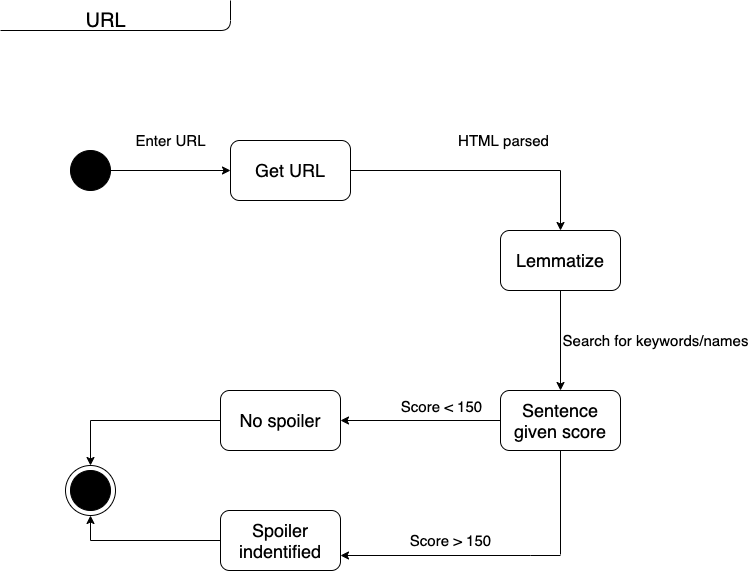

The diagram above was exported from draw.io. Its source (the exported page's mxGraphModel, read from the mxfile embedded in the PNG):
<mxGraphModel dx="946" dy="645" grid="1" gridSize="10" guides="1" tooltips="1" connect="1" arrows="1" fold="1" page="1" pageScale="1" pageWidth="850" pageHeight="1100" math="0" shadow="0">
  <root>
    <mxCell id="0" />
    <mxCell id="1" parent="0" />
    <mxCell id="qsBWZI7Ur67r_VsL1B60-5" value="" style="edgeStyle=segmentEdgeStyle;endArrow=none;html=1;endFill=0;" parent="1" edge="1">
      <mxGeometry width="50" height="50" relative="1" as="geometry">
        <mxPoint x="10" y="40" as="sourcePoint" />
        <mxPoint x="240" y="10" as="targetPoint" />
        <Array as="points">
          <mxPoint x="10" y="40" />
          <mxPoint x="240" y="40" />
        </Array>
      </mxGeometry>
    </mxCell>
    <mxCell id="qsBWZI7Ur67r_VsL1B60-6" value="&lt;font style=&quot;font-size: 20px&quot;&gt;URL&lt;/font&gt;" style="text;html=1;align=center;verticalAlign=middle;resizable=0;points=[];autosize=1;" parent="1" vertex="1">
      <mxGeometry x="85" y="20" width="60" height="20" as="geometry" />
    </mxCell>
    <mxCell id="qsBWZI7Ur67r_VsL1B60-10" style="edgeStyle=orthogonalEdgeStyle;curved=1;rounded=0;orthogonalLoop=1;jettySize=auto;html=1;exitX=1;exitY=0.5;exitDx=0;exitDy=0;endArrow=classic;endFill=1;" parent="1" source="qsBWZI7Ur67r_VsL1B60-8" edge="1">
      <mxGeometry relative="1" as="geometry">
        <mxPoint x="240" y="180" as="targetPoint" />
      </mxGeometry>
    </mxCell>
    <mxCell id="qsBWZI7Ur67r_VsL1B60-8" value="" style="ellipse;whiteSpace=wrap;html=1;aspect=fixed;rounded=1;shadow=0;glass=0;comic=0;fillColor=#000000;" parent="1" vertex="1">
      <mxGeometry x="80" y="160" width="40" height="40" as="geometry" />
    </mxCell>
    <mxCell id="qsBWZI7Ur67r_VsL1B60-13" style="edgeStyle=orthogonalEdgeStyle;curved=1;rounded=0;orthogonalLoop=1;jettySize=auto;html=1;exitX=1;exitY=0.5;exitDx=0;exitDy=0;endArrow=none;endFill=0;" parent="1" source="qsBWZI7Ur67r_VsL1B60-11" edge="1">
      <mxGeometry relative="1" as="geometry">
        <mxPoint x="570" y="180" as="targetPoint" />
      </mxGeometry>
    </mxCell>
    <mxCell id="qsBWZI7Ur67r_VsL1B60-11" value="&lt;font style=&quot;font-size: 18px&quot;&gt;Get URL&lt;/font&gt;" style="rounded=1;whiteSpace=wrap;html=1;shadow=0;glass=0;comic=0;fillColor=#FFFFFF;" parent="1" vertex="1">
      <mxGeometry x="240" y="150" width="120" height="60" as="geometry" />
    </mxCell>
    <mxCell id="qsBWZI7Ur67r_VsL1B60-19" style="edgeStyle=orthogonalEdgeStyle;curved=1;rounded=0;orthogonalLoop=1;jettySize=auto;html=1;startArrow=none;startFill=0;endArrow=none;endFill=0;" parent="1" edge="1">
      <mxGeometry relative="1" as="geometry">
        <mxPoint x="570" y="564" as="targetPoint" />
        <mxPoint x="570" y="460" as="sourcePoint" />
      </mxGeometry>
    </mxCell>
    <mxCell id="qsBWZI7Ur67r_VsL1B60-22" style="edgeStyle=orthogonalEdgeStyle;curved=1;rounded=0;orthogonalLoop=1;jettySize=auto;html=1;exitX=0;exitY=0.5;exitDx=0;exitDy=0;entryX=1;entryY=0.5;entryDx=0;entryDy=0;startArrow=none;startFill=0;endArrow=classic;endFill=1;" parent="1" source="qsBWZI7Ur67r_VsL1B60-12" target="qsBWZI7Ur67r_VsL1B60-21" edge="1">
      <mxGeometry relative="1" as="geometry" />
    </mxCell>
    <mxCell id="qsBWZI7Ur67r_VsL1B60-12" value="&lt;font style=&quot;font-size: 18px&quot;&gt;Sentence given score&lt;/font&gt;" style="rounded=1;whiteSpace=wrap;html=1;shadow=0;glass=0;comic=0;fillColor=#FFFFFF;" parent="1" vertex="1">
      <mxGeometry x="510" y="400" width="120" height="60" as="geometry" />
    </mxCell>
    <mxCell id="qsBWZI7Ur67r_VsL1B60-16" style="edgeStyle=orthogonalEdgeStyle;curved=1;rounded=0;orthogonalLoop=1;jettySize=auto;html=1;exitX=0.5;exitY=0;exitDx=0;exitDy=0;startArrow=classic;startFill=1;endArrow=none;endFill=0;" parent="1" source="qsBWZI7Ur67r_VsL1B60-15" edge="1">
      <mxGeometry relative="1" as="geometry">
        <mxPoint x="570" y="180" as="targetPoint" />
      </mxGeometry>
    </mxCell>
    <mxCell id="qsBWZI7Ur67r_VsL1B60-17" style="edgeStyle=orthogonalEdgeStyle;curved=1;rounded=0;orthogonalLoop=1;jettySize=auto;html=1;exitX=0.5;exitY=1;exitDx=0;exitDy=0;startArrow=none;startFill=0;endArrow=classic;endFill=1;" parent="1" source="qsBWZI7Ur67r_VsL1B60-15" target="qsBWZI7Ur67r_VsL1B60-12" edge="1">
      <mxGeometry relative="1" as="geometry" />
    </mxCell>
    <mxCell id="qsBWZI7Ur67r_VsL1B60-15" value="&lt;font style=&quot;font-size: 18px&quot;&gt;Lemmatize&lt;/font&gt;" style="rounded=1;whiteSpace=wrap;html=1;shadow=0;glass=0;comic=0;fillColor=#FFFFFF;" parent="1" vertex="1">
      <mxGeometry x="510" y="240" width="120" height="60" as="geometry" />
    </mxCell>
    <mxCell id="qsBWZI7Ur67r_VsL1B60-20" style="edgeStyle=orthogonalEdgeStyle;curved=1;rounded=0;orthogonalLoop=1;jettySize=auto;html=1;exitX=1;exitY=0.75;exitDx=0;exitDy=0;startArrow=classic;startFill=1;endArrow=none;endFill=0;" parent="1" source="qsBWZI7Ur67r_VsL1B60-18" edge="1">
      <mxGeometry relative="1" as="geometry">
        <mxPoint x="570" y="565" as="targetPoint" />
        <Array as="points">
          <mxPoint x="540" y="565" />
          <mxPoint x="540" y="565" />
        </Array>
      </mxGeometry>
    </mxCell>
    <mxCell id="qsBWZI7Ur67r_VsL1B60-31" style="edgeStyle=orthogonalEdgeStyle;curved=1;rounded=0;orthogonalLoop=1;jettySize=auto;html=1;exitX=0;exitY=0.5;exitDx=0;exitDy=0;startArrow=none;startFill=0;endArrow=none;endFill=0;" parent="1" source="qsBWZI7Ur67r_VsL1B60-18" edge="1">
      <mxGeometry relative="1" as="geometry">
        <mxPoint x="100" y="550" as="targetPoint" />
      </mxGeometry>
    </mxCell>
    <mxCell id="qsBWZI7Ur67r_VsL1B60-18" value="&lt;font style=&quot;font-size: 18px&quot;&gt;Spoiler indentified&lt;/font&gt;" style="rounded=1;whiteSpace=wrap;html=1;shadow=0;glass=0;comic=0;fillColor=#FFFFFF;" parent="1" vertex="1">
      <mxGeometry x="230" y="520" width="120" height="60" as="geometry" />
    </mxCell>
    <mxCell id="qsBWZI7Ur67r_VsL1B60-29" style="edgeStyle=orthogonalEdgeStyle;curved=1;rounded=0;orthogonalLoop=1;jettySize=auto;html=1;exitX=0;exitY=0.5;exitDx=0;exitDy=0;startArrow=none;startFill=0;endArrow=none;endFill=0;" parent="1" source="qsBWZI7Ur67r_VsL1B60-21" edge="1">
      <mxGeometry relative="1" as="geometry">
        <mxPoint x="100" y="430" as="targetPoint" />
      </mxGeometry>
    </mxCell>
    <mxCell id="qsBWZI7Ur67r_VsL1B60-21" value="&lt;font style=&quot;font-size: 18px&quot;&gt;No spoiler&lt;/font&gt;" style="rounded=1;whiteSpace=wrap;html=1;shadow=0;glass=0;comic=0;fillColor=#FFFFFF;" parent="1" vertex="1">
      <mxGeometry x="230" y="400" width="120" height="60" as="geometry" />
    </mxCell>
    <mxCell id="qsBWZI7Ur67r_VsL1B60-23" value="&lt;font style=&quot;font-size: 15px&quot;&gt;Enter URL&lt;/font&gt;" style="text;html=1;align=center;verticalAlign=middle;resizable=0;points=[];autosize=1;" parent="1" vertex="1">
      <mxGeometry x="135" y="140" width="90" height="20" as="geometry" />
    </mxCell>
    <mxCell id="qsBWZI7Ur67r_VsL1B60-27" value="" style="ellipse;whiteSpace=wrap;html=1;aspect=fixed;rounded=1;shadow=0;glass=0;comic=0;fillColor=#000000;" parent="1" vertex="1">
      <mxGeometry x="80" y="480" width="40" height="40" as="geometry" />
    </mxCell>
    <mxCell id="qsBWZI7Ur67r_VsL1B60-30" style="edgeStyle=orthogonalEdgeStyle;curved=1;rounded=0;orthogonalLoop=1;jettySize=auto;html=1;exitX=0.5;exitY=0;exitDx=0;exitDy=0;startArrow=classic;startFill=1;endArrow=none;endFill=0;" parent="1" source="qsBWZI7Ur67r_VsL1B60-28" edge="1">
      <mxGeometry relative="1" as="geometry">
        <mxPoint x="100" y="430" as="targetPoint" />
      </mxGeometry>
    </mxCell>
    <mxCell id="qsBWZI7Ur67r_VsL1B60-32" style="edgeStyle=orthogonalEdgeStyle;curved=1;rounded=0;orthogonalLoop=1;jettySize=auto;html=1;exitX=0.5;exitY=1;exitDx=0;exitDy=0;startArrow=classic;startFill=1;endArrow=none;endFill=0;" parent="1" source="qsBWZI7Ur67r_VsL1B60-28" edge="1">
      <mxGeometry relative="1" as="geometry">
        <mxPoint x="100" y="550" as="targetPoint" />
      </mxGeometry>
    </mxCell>
    <mxCell id="qsBWZI7Ur67r_VsL1B60-28" value="" style="ellipse;whiteSpace=wrap;html=1;aspect=fixed;rounded=1;shadow=0;glass=0;comic=0;fillColor=none;" parent="1" vertex="1">
      <mxGeometry x="75" y="475" width="50" height="50" as="geometry" />
    </mxCell>
    <mxCell id="qsBWZI7Ur67r_VsL1B60-33" value="&lt;font style=&quot;font-size: 15px&quot;&gt;HTML parsed&lt;/font&gt;" style="text;html=1;align=center;verticalAlign=middle;resizable=0;points=[];autosize=1;" parent="1" vertex="1">
      <mxGeometry x="458" y="140" width="110" height="20" as="geometry" />
    </mxCell>
    <mxCell id="qsBWZI7Ur67r_VsL1B60-34" value="&lt;font style=&quot;font-size: 15px&quot;&gt;Search for keywords/names&lt;/font&gt;" style="text;html=1;align=center;verticalAlign=middle;resizable=0;points=[];autosize=1;" parent="1" vertex="1">
      <mxGeometry x="565" y="340" width="200" height="20" as="geometry" />
    </mxCell>
    <mxCell id="qsBWZI7Ur67r_VsL1B60-36" value="&lt;font style=&quot;font-size: 15px&quot;&gt;Score &amp;lt; 150&lt;/font&gt;" style="text;html=1;align=center;verticalAlign=middle;resizable=0;points=[];autosize=1;" parent="1" vertex="1">
      <mxGeometry x="401" y="406" width="100" height="20" as="geometry" />
    </mxCell>
    <mxCell id="qsBWZI7Ur67r_VsL1B60-37" value="&lt;font style=&quot;font-size: 15px&quot;&gt;Score &amp;gt; 150&lt;/font&gt;" style="text;html=1;align=center;verticalAlign=middle;resizable=0;points=[];autosize=1;" parent="1" vertex="1">
      <mxGeometry x="410" y="540" width="100" height="20" as="geometry" />
    </mxCell>
  </root>
</mxGraphModel>